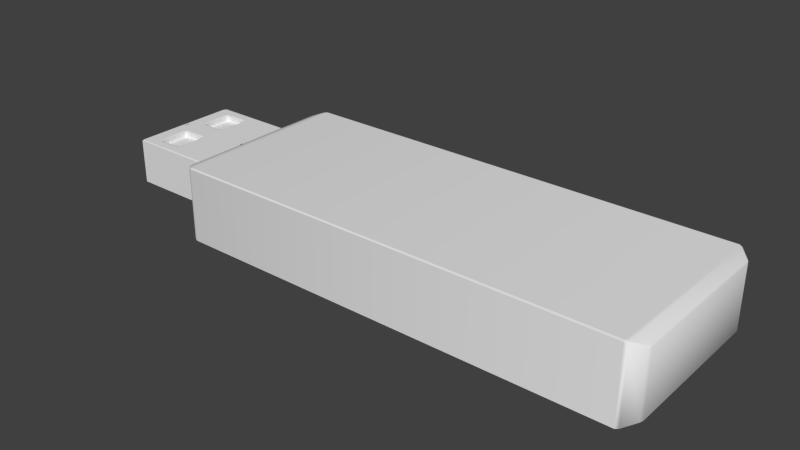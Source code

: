 # Source: USBStick.blend  (saved by Blender 2.62.0; exported with 4.5.12 LTS)
import bpy
from mathutils import Matrix  # noqa: F401  (used for matrix-valued properties, if any)

bpy.ops.wm.read_factory_settings(use_empty=True)
scene = bpy.context.scene
scene.name = 'Scene'

# ---- collections
col_collection_1 = bpy.data.collections.new('Collection 1'); scene.collection.children.link(col_collection_1)

# ---- world
world_world = bpy.data.worlds.new('World'); scene.world = world_world
world_world.color = (0.05088, 0.05088, 0.05088)
world_world.use_sun_shadow = False
world_world.sun_shadow_jitter_overblur = 0.0
world_world.cycles.sampling_method = 'MANUAL'
world_world.cycles.sample_map_resolution = 256

# ---- meshes
me_cube = bpy.data.meshes.new('Cube')
me_cube.from_pydata([(-2.521, 0.8535, 0.8252), (-2.521, 0.8535, -0.8252), (-2.521, 0.6332, -0.6049), (-2.521, 0.6332, 0.6049), (-2.521, -0.8535, -0.8252), (-2.521, -0.8535, 0.8252), (-2.521, -0.6332, 0.6049), (-2.521, -0.6332, -0.6049), (-2.521, 0.8252, -0.8535), (-2.521, -0.8252, -0.8535), (-2.521, -0.6049, -0.6332), (-2.521, 0.6049, -0.6332), (-2.541, 0.5932, -0.6132), (-2.541, -0.5932, -0.6132), (-3.623, -0.5932, -0.6132), (-3.623, 0.5932, -0.6132), (-2.541, -0.6132, -0.5932), (-2.541, -0.6132, 0.5932), (-3.623, -0.6132, 0.5932), (-3.623, -0.6132, -0.5932), (-2.541, 0.6132, 0.5932), (-2.541, 0.6132, -0.5932), (-3.623, 0.6132, -0.5932), (-3.623, 0.6132, 0.5932), (-3.643, 0.5932, 0.5442), (-3.643, 0.5932, -0.3836), (-3.643, 0.5324, -0.03719), (-3.643, 0.5324, 0.4482), (-3.643, -0.5932, -0.3836), (-3.643, -0.5932, 0.5442), (-3.643, -0.5324, 0.4482), (-3.643, -0.5324, -0.03719), (-3.643, 0.5894, -0.5932), (-3.643, -0.5894, -0.5932), (-3.643, -0.4956, -0.05893), (-3.643, 0.4956, -0.05893), (-3.623, 0.4924, -0.03893), (-3.623, -0.4924, -0.03893), (-3.492, -0.4924, -0.03893), (-3.492, 0.4924, -0.03893), (-3.623, -0.4924, 0.454), (-3.623, 0.4924, 0.454), (-3.492, 0.4924, 0.454), (-3.492, -0.4924, 0.454), (-3.623, -0.5124, -0.01893), (-3.623, -0.5124, 0.434), (-3.492, -0.5124, 0.434), (-3.492, -0.5124, -0.01893), (-3.623, 0.5124, 0.434), (-3.623, 0.5124, -0.01893), (-3.492, 0.5124, -0.01893), (-3.492, 0.5124, 0.434), (-3.472, -0.4924, -0.01893), (-3.472, -0.4924, 0.434), (-3.472, 0.4924, 0.434), (-3.472, 0.4924, -0.01893), (2.535, 0.9856, -0.9609), (2.535, 0.9856, 0.9609), (2.645, 0.8714, 0.8468), (2.645, 0.8714, -0.8468), (2.535, -0.9856, 0.9609), (2.535, -0.9856, -0.9609), (2.645, -0.8714, -0.8468), (2.645, -0.8714, 0.8468), (2.535, 0.9609, 0.9856), (2.535, -0.9609, 0.9856), (2.645, -0.8468, 0.8714), (2.645, 0.8468, 0.8714), (2.535, -0.9609, -0.9856), (2.535, 0.9609, -0.9856), (2.645, 0.8468, -0.8714), (2.645, -0.8468, -0.8714), (2.659, 0.837, -0.837), (2.659, 0.837, 0.837), (2.659, -0.837, 0.837), (2.659, -0.837, -0.837), (-2.364, 0.98, -1.0), (2.501, 0.98, -1.0), (2.501, -0.98, -1.0), (-2.364, -0.98, -1.0), (-2.398, -0.9623, -0.9865), (-2.507, -0.8629, -0.8871), (-2.507, 0.8629, -0.8871), (-2.398, 0.9623, -0.9865), (2.501, 0.98, 1.0), (-2.364, 0.98, 1.0), (-2.364, -0.98, 1.0), (2.501, -0.98, 1.0), (-2.398, 0.9623, 0.9865), (-2.507, 0.8629, 0.8871), (-2.507, -0.8629, 0.8871), (-2.398, -0.9623, 0.9865), (2.501, -1.0, 0.98), (-2.364, -1.0, 0.98), (-2.364, -1.0, -0.98), (2.501, -1.0, -0.98), (-2.398, -0.9865, 0.9623), (-2.507, -0.8871, 0.8629), (-2.507, -0.8871, -0.8629), (-2.398, -0.9865, -0.9623), (2.501, 1.0, -0.98), (-2.364, 1.0, -0.98), (-2.364, 1.0, 0.98), (2.501, 1.0, 0.98), (-2.398, 0.9865, -0.9623), (-2.507, 0.8871, -0.8629), (-2.507, 0.8871, 0.8629), (-2.398, 0.9865, 0.9623), (-2.521, 1.803e-07, 0.6341), (-2.521, -0.7364, 0.8535), (-2.521, 0.7364, 0.8535), (-2.521, 0.6049, 0.6332), (-2.521, 0.1372, 0.6332), (-2.521, 0.8035, 0.8318), (-2.521, -0.1372, 0.6332), (-2.521, -0.6049, 0.6332), (-2.521, -0.8035, 0.8318), (-3.643, 8.343e-07, 0.5923), (-3.643, 0.3807, 0.474), (-3.643, -0.3807, 0.474), (-3.643, -0.5769, 0.5932), (-3.643, -0.1317, 0.5932), (-3.643, -0.5037, 0.4776), (-3.643, 0.1317, 0.5932), (-3.643, 0.5769, 0.5932), (-3.643, 0.5037, 0.4776), (-2.541, 0.5887, 0.6132), (-3.169, 0.46, 0.6132), (-3.169, 0.1533, 0.6132), (-2.541, 0.02452, 0.6132), (-3.582, 0.5932, 0.6132), (-3.452, 0.4963, 0.6132), (-3.191, 0.4963, 0.6132), (-2.719, 0.5932, 0.6132), (-3.623, 0.03971, 0.6132), (-3.478, 0.147, 0.6132), (-3.478, 0.4662, 0.6132), (-3.623, 0.5735, 0.6132), (-2.719, 0.02, 0.6132), (-3.191, 0.1169, 0.6132), (-3.452, 0.1169, 0.6132), (-3.582, 0.02, 0.6132), (-2.541, -0.02452, 0.6132), (-3.169, -0.1533, 0.6132), (-3.169, -0.46, 0.6132), (-2.541, -0.5887, 0.6132), (-3.582, -0.02, 0.6132), (-3.452, -0.1169, 0.6132), (-3.191, -0.1169, 0.6132), (-2.719, -0.02, 0.6132), (-3.623, -0.5735, 0.6132), (-3.478, -0.4662, 0.6132), (-3.478, -0.147, 0.6132), (-3.623, -0.03971, 0.6132), (-2.719, -0.5932, 0.6132), (-3.191, -0.4963, 0.6132), (-3.452, -0.4963, 0.6132), (-3.582, -0.5932, 0.6132), (-3.438, -0.4763, 0.5932), (-3.209, -0.4763, 0.5932), (-3.209, -0.4763, 0.4693), (-3.438, -0.4763, 0.4693), (-3.458, -0.1569, 0.5932), (-3.458, -0.4563, 0.5932), (-3.458, -0.4563, 0.4693), (-3.458, -0.1569, 0.4693), (-3.209, -0.1369, 0.5932), (-3.438, -0.1369, 0.5932), (-3.438, -0.1369, 0.4693), (-3.209, -0.1369, 0.4693), (-3.189, -0.4563, 0.5932), (-3.189, -0.1569, 0.5932), (-3.189, -0.1569, 0.4693), (-3.189, -0.4563, 0.4693), (-3.438, 0.1369, 0.5932), (-3.209, 0.1369, 0.5932), (-3.209, 0.1369, 0.4693), (-3.438, 0.1369, 0.4693), (-3.458, 0.4563, 0.5932), (-3.458, 0.1569, 0.5932), (-3.458, 0.1569, 0.4693), (-3.458, 0.4563, 0.4693), (-3.209, 0.4763, 0.5932), (-3.438, 0.4763, 0.5932), (-3.438, 0.4763, 0.4693), (-3.209, 0.4763, 0.4693), (-3.189, 0.1569, 0.5932), (-3.189, 0.4563, 0.5932), (-3.189, 0.4563, 0.4693), (-3.189, 0.1569, 0.4693), (-3.209, -0.4563, 0.4493), (-3.209, -0.1569, 0.4493), (-3.438, -0.1569, 0.4493), (-3.438, -0.4563, 0.4493), (-3.209, 0.1569, 0.4493), (-3.209, 0.4563, 0.4493), (-3.438, 0.4563, 0.4493), (-3.438, 0.1569, 0.4493), (-2.521, 0.6332, -0.6049), (-2.521, 0.6332, -0.6049), (-2.521, 0.6049, -0.6332), (-2.521, 0.6049, -0.6332), (-2.521, -0.6049, -0.6332), (-2.521, -0.6049, -0.6332), (-2.521, -0.6332, -0.6049), (-2.521, -0.6332, -0.6049), (-2.521, -0.6332, 0.6049), (-2.521, -0.6332, 0.6049), (-2.521, -0.6049, 0.6332), (-2.521, -0.6049, 0.6332), (-2.521, -0.6049, 0.6332), (-2.521, -0.1372, 0.6332), (-2.521, -0.1372, 0.6332), (-2.719, 0.02, 0.6132), (-2.719, -0.02, 0.6132), (-2.541, -0.02452, 0.6132), (-2.541, -0.5887, 0.6132), (-2.541, -0.5887, 0.6132), (-2.541, -0.02452, 0.6132), (-2.719, -0.5932, 0.6132), (-3.582, -0.5932, 0.6132), (-3.623, -0.5735, 0.6132), (-3.623, -0.5735, 0.6132), (-3.623, -0.03971, 0.6132), (-3.623, -0.03971, 0.6132), (-3.582, -0.02, 0.6132), (-3.582, 0.02, 0.6132), (-3.582, 0.02, 0.6132), (-3.623, 0.03971, 0.6132), (-3.623, 0.5735, 0.6132), (-3.623, 0.5735, 0.6132), (-3.582, 0.5932, 0.6132), (-2.719, 0.5932, 0.6132), (-2.541, 0.5887, 0.6132), (-2.541, 0.5887, 0.6132), (-2.541, 0.02452, 0.6132), (-2.521, -0.1372, 0.6332), (-2.521, 0.6049, 0.6332), (-2.521, 0.6049, 0.6332), (-2.521, 0.6332, 0.6049), (-2.521, 0.6332, 0.6049), (-2.541, 0.6132, 0.5932), (-3.643, 0.5769, 0.5932), (-3.643, 0.5769, 0.5932), (-3.643, 0.5932, 0.5442), (-3.643, 0.5932, -0.3836), (-3.643, 0.5894, -0.5932), (-3.643, 0.5894, -0.5932), (-3.643, -0.5894, -0.5932), (-3.643, -0.5894, -0.5932), (-3.643, -0.5932, -0.3836), (-3.643, -0.5932, 0.5442), (-3.643, -0.5769, 0.5932), (-3.643, -0.5769, 0.5932), (-3.623, -0.6132, 0.5932), (-3.623, -0.6132, 0.5932), (-2.541, -0.6132, 0.5932), (-3.623, -0.6132, -0.5932), (-3.623, -0.6132, -0.5932), (-2.541, -0.6132, -0.5932), (-2.541, -0.6132, -0.5932), (-2.541, -0.5932, -0.6132), (-3.623, -0.5932, -0.6132), (-3.623, 0.5932, -0.6132), (-3.623, 0.5932, -0.6132), (-3.623, 0.5932, -0.6132), (-3.623, -0.5932, -0.6132), (-2.541, 0.5932, -0.6132), (-2.541, 0.5932, -0.6132), (-2.541, 0.6132, -0.5932), (-3.623, 0.6132, -0.5932), (-3.623, 0.6132, -0.5932), (-2.541, 0.6132, -0.5932), (-3.623, 0.6132, 0.5932), (-3.643, -0.1317, 0.5932), (-3.643, -0.1317, 0.5932), (-3.643, -0.1317, 0.5932), (-3.643, -0.5769, 0.5932), (-3.643, 8.343e-07, 0.5923), (-3.643, 0.1317, 0.5932), (-3.643, 0.5769, 0.5932), (-2.541, -0.6132, 0.5932), (-2.541, 0.6132, -0.5932), (-2.541, 0.6132, 0.5932), (-2.541, 0.5932, -0.6132), (-2.541, -0.5932, -0.6132), (-2.541, -0.5932, -0.6132), (-3.623, -0.5932, -0.6132), (-2.541, -0.6132, -0.5932), (-2.541, -0.6132, 0.5932), (-2.541, 0.6132, 0.5932), (-3.623, 0.6132, 0.5932), (-3.643, 0.5324, -0.03719), (-3.643, 0.5324, -0.03719), (-3.643, 0.4956, -0.05893), (-3.643, -0.4956, -0.05893), (-3.643, -0.5324, -0.03719), (-3.643, -0.5324, -0.03719), (-3.643, -0.5324, 0.4482), (-3.643, -0.5324, 0.4482), (-3.643, -0.5037, 0.4776), (-3.643, -0.3807, 0.474), (-3.643, 0.3807, 0.474), (-3.643, 0.5037, 0.4776), (-3.643, 0.5324, 0.4482), (-3.643, 0.5324, 0.4482), (-3.623, 0.5124, 0.434), (-3.623, 0.5124, 0.434), (-3.623, 0.5124, 0.434), (-3.623, 0.5124, -0.01893), (-3.492, 0.5124, 0.434), (-3.492, 0.5124, 0.434), (-3.472, 0.4924, 0.434), (-3.472, 0.4924, 0.434), (-3.472, 0.4924, 0.434), (-3.472, 0.4924, -0.01893), (-3.472, 0.4924, -0.01893), (-3.492, 0.4924, -0.03893), (-3.492, 0.4924, -0.03893), (-3.492, 0.4924, -0.03893), (-3.492, -0.4924, -0.03893), (-3.492, -0.4924, -0.03893), (-3.492, -0.5124, -0.01893), (-3.492, -0.5124, -0.01893), (-3.492, -0.5124, -0.01893), (-3.623, -0.5124, -0.01893), (-3.623, -0.5124, -0.01893), (-3.623, -0.4924, -0.03893), (-3.623, -0.4924, -0.03893), (-3.492, -0.4924, -0.03893), (-3.623, 0.4924, -0.03893), (-3.623, 0.4924, -0.03893), (-3.623, 0.5124, -0.01893), (-3.492, -0.5124, 0.434), (-3.492, -0.5124, 0.434), (-3.492, -0.4924, 0.454), (-3.492, -0.4924, 0.454), (-3.492, -0.4924, 0.454), (-3.623, -0.4924, 0.454), (-3.623, -0.4924, 0.454), (-3.623, 0.4924, 0.454), (-3.623, -0.5124, 0.434), (-3.492, 0.4924, 0.454), (-3.472, -0.4924, 0.434), (-3.472, -0.4924, -0.01893), (-3.492, 0.5124, -0.01893), (-3.472, -0.4924, 0.434), (-3.492, 0.4924, 0.454), (-3.623, 0.4924, 0.454), (-3.492, 0.4924, 0.454), (-3.623, -0.5124, -0.01893), (-3.623, -0.5124, 0.434), (-3.623, -0.5124, 0.434), (-3.492, -0.5124, 0.434), (-3.623, 0.5124, -0.01893), (-3.492, 0.5124, -0.01893), (-3.492, 0.5124, -0.01893), (-3.492, 0.5124, 0.434), (-3.472, -0.4924, -0.01893), (-3.472, -0.4924, -0.01893), (-3.472, -0.4924, 0.434), (-3.472, 0.4924, -0.01893), (-2.364, 0.98, -1.0), (-2.364, 0.98, -1.0), (-2.398, 0.9623, -0.9865), (-2.364, 1.0, -0.98), (-2.364, 1.0, -0.98), (-2.398, 0.9865, -0.9623), (2.501, 1.0, -0.98), (2.501, 1.0, -0.98), (2.501, 0.98, -1.0), (2.501, 0.98, -1.0), (2.501, -0.98, -1.0), (2.501, -0.98, -1.0), (2.501, -1.0, -0.98), (2.501, -1.0, -0.98), (-2.364, -1.0, -0.98), (-2.364, -1.0, -0.98), (-2.398, -0.9865, -0.9623), (-2.364, -0.98, -1.0), (-2.364, -0.98, -1.0), (-2.398, -0.9623, -0.9865), (2.501, 0.98, 1.0), (2.501, 0.98, 1.0), (2.501, 1.0, 0.98), (2.501, 1.0, 0.98), (-2.364, 1.0, 0.98), (-2.364, 1.0, 0.98), (-2.398, 0.9865, 0.9623), (-2.364, 0.98, 1.0), (-2.364, 0.98, 1.0), (-2.398, 0.9623, 0.9865), (-2.364, -0.98, 1.0), (-2.364, -0.98, 1.0), (-2.398, -0.9623, 0.9865), (-2.364, -1.0, 0.98), (-2.364, -1.0, 0.98), (-2.398, -0.9865, 0.9623), (2.501, -1.0, 0.98), (2.501, -1.0, 0.98), (2.501, -0.98, 1.0), (2.501, -0.98, 1.0), (-2.521, 0.6049, 0.6332), (-2.521, 0.1372, 0.6332), (-2.521, 1.803e-07, 0.6341), (-2.521, -0.1372, 0.6332), (-3.169, 0.46, 0.6132), (-3.191, 0.4963, 0.6132), (-3.191, 0.4963, 0.6132), (-3.452, 0.4963, 0.6132), (-3.452, 0.4963, 0.6132), (-3.478, 0.4662, 0.6132), (-3.478, 0.147, 0.6132), (-3.452, 0.1169, 0.6132), (-3.452, 0.1169, 0.6132), (-3.191, 0.1169, 0.6132), (-3.191, 0.1169, 0.6132), (-3.169, 0.1533, 0.6132), (-3.209, 0.1369, 0.5932), (-3.209, 0.1369, 0.5932), (-3.209, 0.1369, 0.5932), (-3.438, 0.1369, 0.5932), (-3.209, 0.1369, 0.4693), (-3.209, 0.1369, 0.4693), (-3.209, 0.1569, 0.4493), (-3.209, 0.1569, 0.4493), (-3.209, 0.1569, 0.4493), (-3.438, 0.1569, 0.4493), (-3.438, 0.1569, 0.4493), (-3.458, 0.1569, 0.4693), (-3.458, 0.1569, 0.4693), (-3.458, 0.1569, 0.4693), (-3.458, 0.4563, 0.4693), (-3.458, 0.4563, 0.4693), (-3.438, 0.4763, 0.4693), (-3.438, 0.4763, 0.4693), (-3.438, 0.4763, 0.4693), (-3.438, 0.4763, 0.5932), (-3.438, 0.4763, 0.5932), (-3.458, 0.4563, 0.5932), (-3.458, 0.4563, 0.5932), (-3.458, 0.4563, 0.4693), (-3.458, 0.1569, 0.5932), (-3.458, 0.1569, 0.5932), (-3.438, 0.1369, 0.5932), (-3.209, 0.4763, 0.4693), (-3.209, 0.4763, 0.4693), (-3.189, 0.4563, 0.4693), (-3.189, 0.4563, 0.4693), (-3.189, 0.4563, 0.4693), (-3.189, 0.4563, 0.5932), (-3.189, 0.4563, 0.5932), (-3.189, 0.1569, 0.5932), (-3.209, 0.4763, 0.5932), (-3.189, 0.1569, 0.4693), (-3.209, 0.4563, 0.4493), (-3.438, 0.4563, 0.4493), (-3.438, 0.1369, 0.4693), (-3.209, 0.4563, 0.4493), (-3.189, 0.1569, 0.4693), (-3.169, -0.1533, 0.6132), (-3.191, -0.1169, 0.6132), (-3.191, -0.1169, 0.6132), (-3.452, -0.1169, 0.6132), (-3.452, -0.1169, 0.6132), (-3.478, -0.147, 0.6132), (-3.478, -0.4662, 0.6132), (-3.452, -0.4963, 0.6132), (-3.452, -0.4963, 0.6132), (-3.191, -0.4963, 0.6132), (-3.191, -0.4963, 0.6132), (-3.169, -0.46, 0.6132), (-3.209, -0.4763, 0.5932), (-3.209, -0.4763, 0.5932), (-3.209, -0.4763, 0.5932), (-3.438, -0.4763, 0.5932), (-3.209, -0.4763, 0.4693), (-3.209, -0.4763, 0.4693), (-3.209, -0.4563, 0.4493), (-3.209, -0.4563, 0.4493), (-3.209, -0.4563, 0.4493), (-3.438, -0.4563, 0.4493), (-3.438, -0.4563, 0.4493), (-3.458, -0.4563, 0.4693), (-3.458, -0.4563, 0.4693), (-3.458, -0.4563, 0.4693), (-3.458, -0.1569, 0.4693), (-3.458, -0.1569, 0.4693), (-3.438, -0.1369, 0.4693), (-3.438, -0.1369, 0.4693), (-3.438, -0.1369, 0.4693), (-3.438, -0.1369, 0.5932), (-3.438, -0.1369, 0.5932), (-3.458, -0.1569, 0.5932), (-3.458, -0.1569, 0.5932), (-3.458, -0.1569, 0.4693), (-3.458, -0.4563, 0.5932), (-3.458, -0.4563, 0.5932), (-3.438, -0.4763, 0.5932), (-3.209, -0.1369, 0.4693), (-3.209, -0.1369, 0.4693), (-3.189, -0.1569, 0.4693), (-3.189, -0.1569, 0.4693), (-3.189, -0.1569, 0.4693), (-3.189, -0.1569, 0.5932), (-3.189, -0.1569, 0.5932), (-3.189, -0.4563, 0.5932), (-3.209, -0.1369, 0.5932), (-3.189, -0.4563, 0.4693), (-3.209, -0.1569, 0.4493), (-3.438, -0.1569, 0.4493), (-3.438, -0.4763, 0.4693), (-3.209, -0.1569, 0.4493), (-3.189, -0.4563, 0.4693), (-3.438, -0.4763, 0.5932), (-3.438, -0.4763, 0.4693), (-3.209, -0.4763, 0.4693), (-3.438, -0.4763, 0.4693), (-3.209, -0.1369, 0.5932), (-3.209, -0.1369, 0.5932), (-3.438, -0.1369, 0.5932), (-3.209, -0.1369, 0.4693), (-3.189, -0.4563, 0.5932), (-3.189, -0.4563, 0.4693), (-3.438, 0.1369, 0.5932), (-3.438, 0.1369, 0.4693), (-3.209, 0.1369, 0.4693), (-3.438, 0.1369, 0.4693), (-3.209, 0.4763, 0.5932), (-3.209, 0.4763, 0.5932), (-3.438, 0.4763, 0.5932), (-3.209, 0.4763, 0.4693), (-3.189, 0.1569, 0.5932), (-3.189, 0.1569, 0.4693), (-3.209, -0.1569, 0.4493), (-3.438, -0.1569, 0.4493), (-3.438, -0.1569, 0.4493), (-3.438, -0.4563, 0.4493), (-3.209, 0.4563, 0.4493), (-3.438, 0.4563, 0.4493), (-3.438, 0.4563, 0.4493), (-3.438, 0.1569, 0.4493)], [], [(0, 1, 2, 3), (6, 7, 4, 5), (10, 11, 8, 9), (14, 15, 12, 13), (18, 19, 16, 17), (22, 23, 20, 21), (26, 27, 24, 25), (30, 31, 28, 29), (34, 35, 32, 33), (38, 39, 36, 37), (42, 43, 40, 41), (46, 47, 44, 45), (50, 51, 48, 49), (54, 55, 52, 53), (58, 59, 56, 57), (62, 63, 60, 61), (66, 67, 64, 65), (70, 71, 68, 69), (74, 75, 72, 73), (78, 380, 76, 371), (82, 83, 80, 81), (86, 401, 84, 390), (90, 91, 88, 89), (94, 95, 92, 93), (98, 99, 96, 97), (102, 103, 100, 101), (106, 107, 104, 105), (109, 110, 108), (112, 113, 111), (115, 116, 114), (118, 119, 117), (276, 122, 120), (124, 125, 123), (128, 235, 126, 127), (132, 133, 130, 131), (136, 137, 134, 135), (140, 141, 138, 139), (144, 145, 142, 143), (148, 149, 146, 147), (152, 153, 150, 151), (156, 157, 154, 155), (160, 161, 158, 159), (164, 165, 162, 163), (168, 169, 166, 167), (172, 173, 170, 171), (176, 177, 174, 175), (180, 181, 178, 179), (184, 185, 182, 183), (188, 189, 186, 187), (192, 193, 190, 191), (196, 197, 194, 195), (0, 106, 105, 1), (11, 2, 1, 8), (113, 0, 3, 111), (283, 240, 198, 282), (97, 5, 4, 98), (115, 6, 5, 116), (7, 10, 9, 4), (207, 289, 288, 205), (8, 82, 81, 9), (203, 285, 284, 201), (258, 287, 286, 260), (264, 271, 272, 268), (247, 265, 266, 249), (220, 255, 256, 219), (254, 251, 250, 257), (291, 231, 232, 290), (244, 273, 270, 245), (35, 26, 25, 32), (27, 125, 124, 24), (308, 305, 292, 309), (122, 30, 29, 120), (31, 34, 33, 28), (299, 351, 350, 297), (295, 327, 330, 294), (324, 329, 328, 326), (318, 355, 354, 331), (361, 319, 321, 358), (338, 301, 302, 340), (311, 349, 348, 307), (337, 353, 352, 339), (342, 313, 346, 336), (334, 360, 359, 323), (314, 357, 356, 316), (103, 57, 56, 100), (67, 58, 57, 64), (59, 70, 69, 56), (58, 73, 72, 59), (60, 92, 95, 61), (71, 62, 61, 68), (63, 66, 65, 60), (74, 63, 62, 75), (401, 65, 64, 84), (66, 74, 73, 67), (68, 78, 371, 69), (75, 71, 70, 72), (362, 365, 369, 77), (83, 76, 380, 80), (377, 79, 372, 374), (381, 378, 98, 81), (367, 364, 82, 105), (387, 85, 382, 384), (390, 88, 91, 86), (392, 395, 399, 87), (391, 388, 106, 89), (89, 110, 109, 90), (397, 394, 90, 97), (93, 96, 99, 94), (107, 102, 101, 104), (108, 114, 116, 109), (112, 108, 110, 113), (129, 403, 402, 234), (212, 218, 217, 210), (117, 123, 125, 118), (276, 117, 119, 122), (224, 275, 277, 222), (279, 228, 230, 280), (132, 127, 126, 133), (406, 450, 452, 417), (128, 139, 138, 235), (136, 131, 130, 137), (410, 530, 529, 408), (140, 135, 134, 141), (412, 442, 439, 411), (421, 414, 416, 420), (141, 146, 149, 138), (148, 143, 142, 149), (460, 504, 506, 471), (144, 155, 154, 145), (152, 147, 146, 153), (464, 520, 519, 462), (156, 151, 150, 157), (466, 496, 493, 465), (475, 468, 470, 474), (523, 477, 473, 522), (515, 484, 497, 514), (516, 480, 482, 517), (495, 490, 492, 494), (536, 487, 485, 537), (521, 503, 505, 518), (534, 500, 489, 535), (502, 512, 479, 508), (533, 423, 419, 532), (525, 430, 443, 524), (526, 426, 428, 527), (441, 436, 438, 440), (540, 433, 431, 541), (531, 449, 451, 528), (538, 446, 435, 539), (448, 458, 425, 454), (69, 370, 368, 56), (61, 375, 373, 68), (9, 81, 98, 4), (1, 105, 82, 8), (57, 385, 383, 64), (65, 400, 398, 60), (5, 90, 109, 116), (89, 0, 113, 110), (200, 267, 269, 199), (238, 290, 232, 233), (204, 259, 261, 202), (256, 209, 216, 219), (257, 250, 248, 262), (263, 246, 245, 270), (253, 255, 220, 221), (291, 243, 229, 231), (294, 330, 332, 293), (304, 340, 302, 303), (296, 325, 327, 295), (338, 298, 300, 301), (320, 322, 344), (317, 315, 345), (335, 343, 333), (347, 310, 312), (59, 72, 70), (58, 67, 73), (62, 71, 75), (63, 74, 66), (379, 376, 378, 381), (364, 367, 366, 363), (394, 397, 396, 393), (389, 386, 388, 391), (211, 213, 214, 215), (227, 121, 223, 225), (417, 452, 418, 415), (407, 453, 450, 406), (411, 439, 437, 409), (413, 444, 442, 412), (471, 506, 472, 469), (461, 507, 504, 460), (465, 493, 491, 463), (467, 498, 496, 466), (511, 481, 483), (476, 513, 478), (486, 510, 488), (499, 509, 501), (457, 427, 429), (422, 459, 424), (432, 456, 434), (445, 455, 447), (90, 5, 97), (0, 89, 106), (241, 237, 239), (208, 281, 206), (254, 252, 251), (242, 273, 244), (340, 304, 306), (298, 338, 341), (129, 405, 404, 403), (236, 235, 138), (278, 226, 228, 279), (226, 278, 274)])
me_cube.polygons.foreach_set('use_smooth', [True] * 212)
_uv = me_cube.uv_layers.new(name='UVMap')
_uv.uv.foreach_set('vector', [0.4669, 0.5392, 0.6243, 0.5387, 0.6034, 0.5598, 0.488, 0.5602, 0.4884, 0.681, 0.6038, 0.6807, 0.6248, 0.7016, 0.4674, 0.7021, 0.6065, 0.6779, 0.6061, 0.5625, 0.627, 0.5414, 0.6275, 0.6989, 0.3183, 0.7827, 0.3181, 0.6696, 0.4213, 0.6695, 0.4215, 0.7825, 0.773, 0.6693, 0.7733, 0.7825, 0.6701, 0.7828, 0.6698, 0.6696, 0.7733, 0.5263, 0.773, 0.6395, 0.6698, 0.6392, 0.6701, 0.526, 0.3139, 0.5796, 0.3141, 0.6259, 0.3083, 0.635, 0.308, 0.5465, 0.4157, 0.6255, 0.4155, 0.5792, 0.4212, 0.5462, 0.4215, 0.6347, 0.412, 0.5772, 0.3174, 0.5775, 0.3083, 0.5265, 0.4208, 0.5262, 0.8155, 0.6693, 0.8154, 0.7633, 0.8031, 0.7633, 0.8032, 0.6693, 0.2781, 0.6501, 0.2783, 0.7439, 0.2658, 0.7439, 0.2656, 0.6501, 0.4089, 0.8556, 0.409, 0.8124, 0.4215, 0.8125, 0.4214, 0.8557, 0.3183, 0.8557, 0.3181, 0.8125, 0.3306, 0.8124, 0.3308, 0.8556, 0.2348, 0.5263, 0.278, 0.5262, 0.2783, 0.6202, 0.2351, 0.6203, 0.1926, 0.701, 0.1921, 0.5395, 0.2029, 0.5285, 0.2035, 0.7119, 0.02581, 0.54, 0.02631, 0.7015, 0.01545, 0.7125, 0.01488, 0.5291, 0.6812, 0.01488, 0.8428, 0.01506, 0.8537, 0.02748, 0.6703, 0.02728, 0.1897, 0.5371, 0.02815, 0.5376, 0.01723, 0.5268, 0.2006, 0.5262, 0.02959, 0.7006, 0.0291, 0.5409, 0.1888, 0.5404, 0.1893, 0.7001, 0.4518, 0.493, 0.4513, 0.02886, 0.638, 0.02858, 0.6386, 0.4928, 0.6263, 0.01488, 0.6363, 0.02526, 0.4529, 0.02554, 0.4619, 0.01513, 0.6683, 0.4859, 0.6685, 0.03071, 0.8555, 0.03092, 0.8553, 0.4861, 0.4615, 0.703, 0.4518, 0.7125, 0.4513, 0.5289, 0.461, 0.5383, 0.4201, 0.02844, 0.4215, 0.4926, 0.2345, 0.4932, 0.2331, 0.02902, 0.4089, 0.01488, 0.4184, 0.02514, 0.2348, 0.0257, 0.2442, 0.01539, 0.01631, 0.4829, 0.01488, 0.01869, 0.2019, 0.01811, 0.2033, 0.4823, 0.02752, 0.4964, 0.018, 0.4862, 0.2016, 0.4856, 0.1922, 0.4959, 0.4647, 0.6909, 0.4642, 0.5504, 0.4854, 0.6206, 0.4854, 0.6075, 0.4663, 0.544, 0.4853, 0.5629, 0.4856, 0.6783, 0.4668, 0.6973, 0.4855, 0.6337, 0.3286, 0.6283, 0.4012, 0.6281, 0.3649, 0.6394, 0.3775, 0.6395, 0.4129, 0.6284, 0.42, 0.6394, 0.3099, 0.6397, 0.3168, 0.6287, 0.3523, 0.6396, 0.4937, 0.8158, 0.5525, 0.8035, 0.5524, 0.8574, 0.4937, 0.8451, 0.4917, 0.8485, 0.5359, 0.8578, 0.4551, 0.8578, 0.4673, 0.8485, 0.4648, 0.8457, 0.4513, 0.8559, 0.4513, 0.805, 0.4649, 0.8152, 0.4673, 0.8123, 0.4551, 0.8031, 0.5359, 0.8031, 0.4917, 0.8123, 0.4938, 0.7573, 0.5526, 0.745, 0.5525, 0.7989, 0.4938, 0.7866, 0.4917, 0.79, 0.5359, 0.7993, 0.4551, 0.7993, 0.4674, 0.79, 0.4649, 0.7872, 0.4513, 0.7974, 0.4514, 0.7465, 0.4649, 0.7567, 0.4674, 0.7538, 0.4552, 0.7446, 0.536, 0.7446, 0.4918, 0.7538, 0.1696, 0.8776, 0.1695, 0.8994, 0.1577, 0.8994, 0.1578, 0.8775, 0.8889, 0.8145, 0.889, 0.843, 0.8772, 0.8431, 0.8771, 0.8145, 0.4214, 0.8854, 0.4215, 0.9073, 0.4097, 0.9073, 0.4096, 0.8855, 0.09376, 0.8969, 0.09384, 0.8683, 0.1057, 0.8684, 0.1056, 0.8969, 0.05871, 0.8776, 0.05865, 0.8994, 0.04682, 0.8994, 0.04689, 0.8776, 0.8891, 0.7561, 0.8892, 0.7847, 0.8773, 0.7847, 0.8772, 0.7562, 0.3307, 0.8854, 0.3308, 0.9073, 0.3189, 0.9073, 0.3189, 0.8855, 0.8891, 0.6693, 0.8892, 0.6979, 0.8773, 0.6979, 0.8772, 0.6693, 0.7519, 0.8411, 0.7519, 0.8126, 0.7733, 0.8126, 0.7733, 0.8411, 0.6698, 0.8411, 0.6698, 0.8126, 0.6912, 0.8126, 0.6912, 0.8411, 0.4669, 0.5392, 0.4633, 0.536, 0.6279, 0.5355, 0.6243, 0.5387, 0.6061, 0.5625, 0.6034, 0.5598, 0.6243, 0.5387, 0.627, 0.5414, 0.4663, 0.544, 0.4669, 0.5392, 0.488, 0.5602, 0.4853, 0.5629, 0.2359, 0.7643, 0.234, 0.7655, 0.2336, 0.6501, 0.2355, 0.6511, 0.4638, 0.7053, 0.4674, 0.7021, 0.6248, 0.7016, 0.6284, 0.7048, 0.4856, 0.6783, 0.4884, 0.681, 0.4674, 0.7021, 0.4668, 0.6973, 0.6038, 0.6807, 0.6065, 0.6779, 0.6275, 0.6989, 0.6248, 0.7016, 0.8471, 0.7847, 0.8452, 0.7836, 0.8456, 0.6704, 0.8475, 0.6693, 0.627, 0.5414, 0.6302, 0.5378, 0.6307, 0.7025, 0.6275, 0.6989, 0.64, 0.8599, 0.6381, 0.8589, 0.6379, 0.7458, 0.6399, 0.7446, 0.04682, 0.7446, 0.04882, 0.7446, 0.04894, 0.8478, 0.04694, 0.8478, 0.1693, 0.8478, 0.1674, 0.8478, 0.1677, 0.7446, 0.1696, 0.7446, 0.5838, 0.745, 0.5857, 0.7446, 0.5859, 0.8576, 0.584, 0.8574, 0.01514, 0.7485, 0.01706, 0.7446, 0.01674, 0.8478, 0.01488, 0.8309, 0.8066, 0.6395, 0.8046, 0.6348, 0.8038, 0.5463, 0.8055, 0.5264, 0.1376, 0.8478, 0.1357, 0.8439, 0.1354, 0.7615, 0.1373, 0.7446, 0.8383, 0.6348, 0.8363, 0.6395, 0.8374, 0.5264, 0.8391, 0.5463, 0.3174, 0.5775, 0.3139, 0.5796, 0.308, 0.5465, 0.3083, 0.5265, 0.3141, 0.6259, 0.3168, 0.6287, 0.3099, 0.6397, 0.3083, 0.635, 0.9033, 0.617, 0.9014, 0.6183, 0.9015, 0.572, 0.9034, 0.5738, 0.4129, 0.6284, 0.4157, 0.6255, 0.4215, 0.6347, 0.42, 0.6394, 0.4155, 0.5792, 0.412, 0.5772, 0.4208, 0.5262, 0.4212, 0.5462, 0.7733, 0.9172, 0.7714, 0.9159, 0.7713, 0.8727, 0.7732, 0.8709, 0.2035, 0.8427, 0.2016, 0.8424, 0.2013, 0.7484, 0.2032, 0.7481, 0.4096, 0.9371, 0.4115, 0.9371, 0.4116, 0.9496, 0.4096, 0.9496, 0.01702, 0.9491, 0.01511, 0.9491, 0.01515, 0.9366, 0.01706, 0.9366, 0.1034, 0.7446, 0.1054, 0.7446, 0.1057, 0.8385, 0.1037, 0.8386, 0.8716, 0.6183, 0.8697, 0.6078, 0.8696, 0.5352, 0.8715, 0.5245, 0.913, 0.9437, 0.911, 0.9437, 0.911, 0.9312, 0.913, 0.9312, 0.3189, 0.9371, 0.3208, 0.9371, 0.3208, 0.9496, 0.3189, 0.9496, 0.2656, 0.7738, 0.2675, 0.7737, 0.2677, 0.8675, 0.2658, 0.8676, 0.6911, 0.9141, 0.6892, 0.9141, 0.6893, 0.8709, 0.6912, 0.8709, 0.723, 0.9141, 0.7211, 0.9141, 0.721, 0.8709, 0.7229, 0.8709, 0.01488, 0.01869, 0.01669, 0.01545, 0.2001, 0.01488, 0.2019, 0.01811, 0.1902, 0.7034, 0.1926, 0.701, 0.2035, 0.7119, 0.2012, 0.7143, 0.1921, 0.5395, 0.1897, 0.5371, 0.2006, 0.5262, 0.2029, 0.5285, 0.1926, 0.701, 0.1893, 0.7001, 0.1888, 0.5404, 0.1921, 0.5395, 0.2363, 0.4964, 0.2345, 0.4932, 0.4215, 0.4926, 0.4197, 0.4959, 0.02815, 0.5376, 0.02581, 0.54, 0.01488, 0.5291, 0.01723, 0.5268, 0.02631, 0.7015, 0.02866, 0.7039, 0.01781, 0.7148, 0.01545, 0.7125, 0.02959, 0.7006, 0.02631, 0.7015, 0.02581, 0.54, 0.0291, 0.5409, 0.6685, 0.03071, 0.6703, 0.02728, 0.8537, 0.02748, 0.8555, 0.03092, 0.02866, 0.7039, 0.02959, 0.7006, 0.1893, 0.7001, 0.1902, 0.7034, 0.4536, 0.4963, 0.4518, 0.493, 0.6386, 0.4928, 0.6367, 0.496, 0.0291, 0.5409, 0.02815, 0.5376, 0.1897, 0.5371, 0.1888, 0.5404, 0.9217, 0.4791, 0.9198, 0.4791, 0.9183, 0.0149, 0.9202, 0.01488, 0.6363, 0.02526, 0.638, 0.02858, 0.4513, 0.02886, 0.4529, 0.02554, 0.9514, 0.5088, 0.9534, 0.5088, 0.954, 0.973, 0.952, 0.973, 0.64, 0.7119, 0.6377, 0.7143, 0.6284, 0.7048, 0.6307, 0.7025, 0.6372, 0.526, 0.6395, 0.5283, 0.6302, 0.5378, 0.6279, 0.5355, 0.9548, 0.4791, 0.9529, 0.4791, 0.9514, 0.01488, 0.9533, 0.01489, 0.8553, 0.4861, 0.8537, 0.4891, 0.67, 0.4889, 0.6683, 0.4859, 0.8852, 0.0149, 0.8871, 0.01488, 0.8886, 0.4791, 0.8867, 0.4791, 0.4513, 0.5289, 0.4536, 0.5266, 0.4633, 0.536, 0.461, 0.5383, 0.461, 0.5383, 0.4642, 0.5504, 0.4647, 0.6909, 0.4615, 0.703, 0.4541, 0.7148, 0.4518, 0.7125, 0.4615, 0.703, 0.4638, 0.7053, 0.2331, 0.02902, 0.2348, 0.0257, 0.4184, 0.02514, 0.4201, 0.02844, 0.018, 0.4862, 0.01631, 0.4829, 0.2033, 0.4823, 0.2016, 0.4856, 0.4854, 0.6206, 0.4855, 0.6337, 0.4668, 0.6973, 0.4647, 0.6909, 0.4854, 0.6075, 0.4854, 0.6206, 0.4642, 0.5504, 0.4663, 0.544, 0.8155, 0.8484, 0.8135, 0.8377, 0.8133, 0.793, 0.8153, 0.7946, 0.2336, 0.806, 0.2355, 0.7952, 0.2357, 0.8491, 0.2337, 0.8506, 0.3649, 0.6394, 0.3523, 0.6396, 0.3168, 0.6287, 0.3286, 0.6283, 0.3775, 0.6395, 0.3649, 0.6394, 0.4012, 0.6281, 0.4129, 0.6284, 0.8471, 0.8657, 0.8452, 0.8569, 0.8454, 0.8145, 0.8473, 0.8148, 0.3626, 0.8549, 0.3607, 0.8637, 0.3605, 0.8128, 0.3625, 0.8124, 0.4917, 0.8485, 0.4937, 0.8451, 0.5524, 0.8574, 0.5359, 0.8578, 0.01502, 0.8775, 0.01697, 0.8779, 0.01706, 0.9064, 0.01511, 0.9068, 0.4937, 0.8158, 0.4917, 0.8123, 0.5359, 0.8031, 0.5525, 0.8035, 0.4648, 0.8457, 0.4673, 0.8485, 0.4551, 0.8578, 0.4513, 0.8559, 0.4831, 0.8876, 0.485, 0.8888, 0.485, 0.9107, 0.4831, 0.9124, 0.4673, 0.8123, 0.4649, 0.8152, 0.4513, 0.805, 0.4551, 0.8031, 0.1994, 0.8788, 0.2016, 0.8798, 0.2016, 0.9083, 0.1994, 0.9093, 0.3625, 0.917, 0.3606, 0.9183, 0.3607, 0.8934, 0.3626, 0.8952, 0.4551, 0.8031, 0.4551, 0.7993, 0.5359, 0.7993, 0.5359, 0.8031, 0.4917, 0.79, 0.4938, 0.7866, 0.5525, 0.7989, 0.5359, 0.7993, 0.2336, 0.8804, 0.2355, 0.8807, 0.2356, 0.9093, 0.2337, 0.9096, 0.4938, 0.7573, 0.4918, 0.7538, 0.536, 0.7446, 0.5526, 0.745, 0.4649, 0.7872, 0.4674, 0.79, 0.4551, 0.7993, 0.4513, 0.7974, 0.8133, 0.8936, 0.8153, 0.8949, 0.8153, 0.9167, 0.8134, 0.9184, 0.4674, 0.7538, 0.4649, 0.7567, 0.4514, 0.7465, 0.4552, 0.7446, 0.8771, 0.8757, 0.8793, 0.8767, 0.8793, 0.9052, 0.8771, 0.9062, 0.64, 0.9132, 0.6381, 0.9145, 0.6381, 0.8896, 0.64, 0.8914, 0.2016, 0.9419, 0.2035, 0.9419, 0.2035, 0.9537, 0.2016, 0.9538, 0.721, 0.9439, 0.723, 0.9439, 0.7229, 0.9557, 0.721, 0.9557, 0.9189, 0.6761, 0.9208, 0.6761, 0.9209, 0.6979, 0.919, 0.6979, 0.6892, 0.9439, 0.6911, 0.9439, 0.6911, 0.9557, 0.6892, 0.9557, 0.9132, 0.9014, 0.911, 0.9014, 0.911, 0.8728, 0.9133, 0.8729, 0.4831, 0.9422, 0.485, 0.9422, 0.485, 0.954, 0.4831, 0.954, 0.9206, 0.8363, 0.9187, 0.8363, 0.9188, 0.8145, 0.9207, 0.8145, 0.4513, 0.8876, 0.4532, 0.8876, 0.4533, 0.9161, 0.4514, 0.9161, 0.8793, 0.9388, 0.8812, 0.9388, 0.8812, 0.9506, 0.8793, 0.9507, 0.5857, 0.9541, 0.5838, 0.9541, 0.5838, 0.9423, 0.5857, 0.9423, 0.2656, 0.8974, 0.2675, 0.8974, 0.2676, 0.9192, 0.2657, 0.9192, 0.64, 0.9561, 0.6381, 0.9561, 0.6381, 0.9442, 0.64, 0.9442, 0.554, 0.9161, 0.5517, 0.9161, 0.5518, 0.8876, 0.554, 0.8876, 0.2336, 0.9394, 0.2355, 0.9394, 0.2355, 0.9513, 0.2336, 0.9512, 0.8472, 0.9173, 0.8453, 0.9173, 0.8454, 0.8955, 0.8473, 0.8955, 0.5199, 0.8876, 0.5219, 0.8876, 0.522, 0.9161, 0.52, 0.9161, 0.5538, 0.9471, 0.5534, 0.9505, 0.5517, 0.9496, 0.5517, 0.9459, 0.9189, 0.7357, 0.9193, 0.7322, 0.9211, 0.7332, 0.9211, 0.7369, 0.6275, 0.6989, 0.6307, 0.7025, 0.6284, 0.7048, 0.6248, 0.7016, 0.6243, 0.5387, 0.6279, 0.5355, 0.6302, 0.5378, 0.627, 0.5414, 0.268, 0.9494, 0.268, 0.9532, 0.2661, 0.9529, 0.2656, 0.949, 0.911, 0.9777, 0.9114, 0.9738, 0.9133, 0.9735, 0.9133, 0.9772, 0.4674, 0.7021, 0.4615, 0.703, 0.4647, 0.6909, 0.4668, 0.6973, 0.461, 0.5383, 0.4669, 0.5392, 0.4663, 0.544, 0.4642, 0.5504, 0.5181, 0.9796, 0.5202, 0.9801, 0.5202, 0.9828, 0.5181, 0.9834, 0.9198, 0.7847, 0.9189, 0.7837, 0.919, 0.7666, 0.9212, 0.7831, 0.4533, 0.9834, 0.4512, 0.9828, 0.4512, 0.9801, 0.4533, 0.9796, 0.1034, 0.9277, 0.1043, 0.9267, 0.1057, 0.9283, 0.1034, 0.9448, 0.8055, 0.5264, 0.8038, 0.5463, 0.8033, 0.5263, 0.8036, 0.5245, 0.8393, 0.5245, 0.8396, 0.5263, 0.8391, 0.5463, 0.8374, 0.5264, 0.4494, 0.9498, 0.4494, 0.9459, 0.4533, 0.9459, 0.4509, 0.9494, 0.5181, 0.9498, 0.5181, 0.9459, 0.5196, 0.9463, 0.522, 0.9498, 0.2032, 0.7481, 0.2013, 0.7484, 0.1994, 0.7465, 0.2011, 0.7446, 0.0569, 0.9292, 0.05743, 0.933, 0.0587, 0.9438, 0.055, 0.9326, 0.2014, 0.8462, 0.1997, 0.8443, 0.2016, 0.8424, 0.2035, 0.8427, 0.159, 0.933, 0.1595, 0.9292, 0.1614, 0.9326, 0.1577, 0.9438, 0.9851, 0.5413, 0.9851, 0.544, 0.9837, 0.5427, 0.9837, 0.6387, 0.9851, 0.6401, 0.9837, 0.6414, 0.9837, 0.6739, 0.9837, 0.6712, 0.9851, 0.6725, 0.8453, 0.9829, 0.8467, 0.9815, 0.8467, 0.9842, 0.1921, 0.5395, 0.1888, 0.5404, 0.1897, 0.5371, 0.1926, 0.701, 0.1902, 0.7034, 0.1893, 0.7001, 0.02581, 0.54, 0.02815, 0.5376, 0.0291, 0.5409, 0.02631, 0.7015, 0.02959, 0.7006, 0.02866, 0.7039, 0.7732, 0.9507, 0.7713, 0.9513, 0.7713, 0.9478, 0.7736, 0.947, 0.3627, 0.9516, 0.3606, 0.9526, 0.3606, 0.9489, 0.3623, 0.948, 0.8133, 0.9492, 0.8154, 0.9482, 0.8154, 0.9519, 0.8137, 0.9528, 0.8457, 0.9471, 0.8474, 0.948, 0.8474, 0.9517, 0.8453, 0.9506, 0.9014, 0.5423, 0.9047, 0.5184, 0.9014, 0.5203, 0.9097, 0.5351, 0.721, 0.8272, 0.721, 0.8126, 0.7217, 0.8215, 0.7215, 0.8234, 0.0571, 0.9776, 0.05563, 0.9771, 0.055, 0.9745, 0.0571, 0.9735, 0.0172, 0.9829, 0.01511, 0.9819, 0.01574, 0.9793, 0.01721, 0.9788, 0.1994, 0.9093, 0.2016, 0.9083, 0.2035, 0.9102, 0.2018, 0.9121, 0.2019, 0.8759, 0.2035, 0.8779, 0.2016, 0.8798, 0.1994, 0.8788, 0.1614, 0.9776, 0.1599, 0.9771, 0.1593, 0.9745, 0.1614, 0.9735, 0.1055, 0.9786, 0.1034, 0.9776, 0.104, 0.975, 0.1055, 0.9745, 0.8771, 0.9062, 0.8793, 0.9052, 0.8812, 0.9071, 0.8795, 0.909, 0.8796, 0.8728, 0.8812, 0.8748, 0.8793, 0.8767, 0.8771, 0.8757, 0.8796, 0.9804, 0.8812, 0.9815, 0.8796, 0.9831, 0.9851, 0.6089, 0.9837, 0.6076, 0.9851, 0.6062, 0.772, 0.9811, 0.7736, 0.9827, 0.772, 0.9838, 0.9837, 0.5115, 0.9837, 0.5088, 0.9851, 0.5102, 0.5517, 0.9803, 0.5534, 0.9814, 0.5517, 0.983, 0.9851, 0.5765, 0.9837, 0.5751, 0.9851, 0.5738, 0.2336, 0.981, 0.2352, 0.9826, 0.2336, 0.9837, 0.3613, 0.9851, 0.3613, 0.9824, 0.3627, 0.9838, 0.4615, 0.703, 0.4674, 0.7021, 0.4638, 0.7053, 0.4669, 0.5392, 0.461, 0.5383, 0.4633, 0.536, 0.4116, 0.9799, 0.4094, 0.9832, 0.4094, 0.9793, 0.3208, 0.9832, 0.3187, 0.9799, 0.3208, 0.9793, 0.8066, 0.6395, 0.8031, 0.6395, 0.8046, 0.6348, 0.8398, 0.6395, 0.8363, 0.6395, 0.8383, 0.6348, 0.05743, 0.933, 0.0569, 0.9292, 0.05871, 0.9306, 0.1595, 0.9292, 0.159, 0.933, 0.1577, 0.9306, 0.8155, 0.8484, 0.8136, 0.8638, 0.8134, 0.8507, 0.8135, 0.8377, 0.554, 0.7881, 0.5525, 0.8035, 0.5359, 0.8031, 0.5838, 0.9, 0.5891, 0.9019, 0.5853, 0.9038, 0.5838, 0.9126, 0.5891, 0.9019, 0.5838, 0.9, 0.5838, 0.8874])
me_cube.use_remesh_preserve_volume = False
me_cube.use_remesh_preserve_attributes = False
me_cube.use_mirror_vertex_groups = False
me_cube.use_paint_bone_selection = False
me_cube.use_paint_mask = True
me_cube.update()

# ---- objects
ob_cube = bpy.data.objects.new('Cube', me_cube)

# ---- transforms, parenting, visibility, modifiers, constraints
ob_cube.location = (0.0, 0.0, 0.0)
ob_cube.scale = (1.0, 1.0, 0.4086)
ob_cube.lineart.crease_threshold = 0.0

# ---- collection membership
col_collection_1.objects.link(ob_cube)

# ---- scene / render settings (as saved in the file)
scene.frame_start = 0; scene.frame_end = 100; scene.frame_set(31)
scene.render.engine = 'BLENDER_EEVEE_NEXT'
scene.render.image_settings.color_mode = 'RGB'
scene.render.image_settings.compression = 90
scene.render.resolution_percentage = 50
scene.render.dither_intensity = 0.0
scene.render.use_bake_selected_to_active = True
scene.render.bake_margin = 2
scene.render.bake_bias = 0.0
scene.cycles.use_denoising = False
scene.cycles.samples = 10
scene.cycles.sampling_pattern = 'TABULATED_SOBOL'
scene.cycles.light_sampling_threshold = 0.0
scene.cycles.use_adaptive_sampling = False
scene.cycles.use_light_tree = False
scene.cycles.blur_glossy = 0.0
scene.cycles.volume_bounces = 1
scene.cycles.pixel_filter_type = 'GAUSSIAN'
scene.cycles.sample_clamp_indirect = 0.0
scene.view_settings.view_transform = 'Standard'
bpy.context.view_layer.update()

# ---- added for rendering (the .blend has no active camera and no usable light): camera, sun
cam_auto = bpy.data.cameras.new('AutoCamera')
cam_auto.lens = 50.0
cam_auto.sensor_width = 36.0
cam_auto.clip_end = 1000.0
ob_auto_camera = bpy.data.objects.new('AutoCamera', cam_auto)
scene.collection.objects.link(ob_auto_camera)
ob_auto_camera.location = (5.67177, -7.39659, 4.93106)
ob_auto_camera.rotation_euler = (1.09748, -7.21219e-08, 0.694738)
scene.camera = ob_auto_camera
light_auto_sun = bpy.data.lights.new('AutoSun', 'SUN')
light_auto_sun.energy = 3.0
light_auto_sun.angle = 0.0523599
ob_auto_sun = bpy.data.objects.new('AutoSun', light_auto_sun)
scene.collection.objects.link(ob_auto_sun)
ob_auto_sun.rotation_euler = (0.872665, 0.174533, 0.523599)
bpy.context.view_layer.update()
